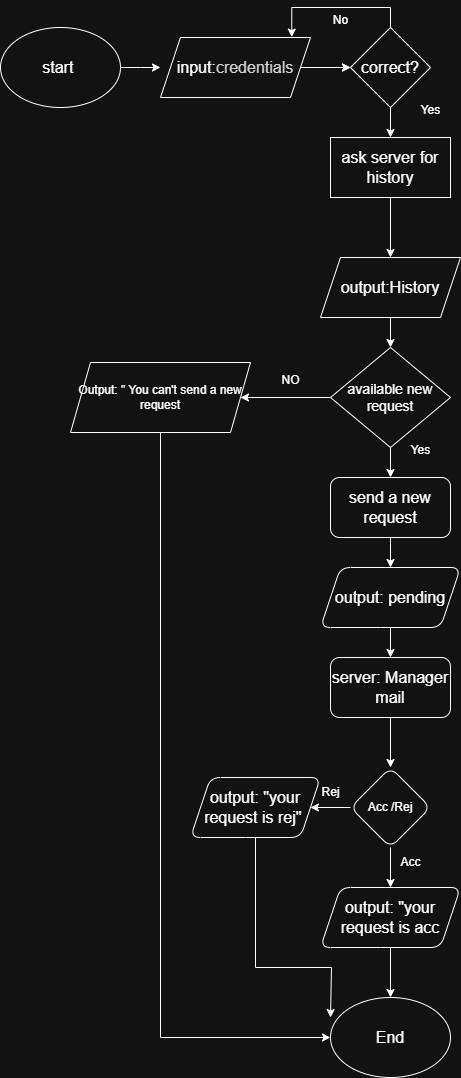

The diagram above was exported from draw.io. Its source (the exported page's mxGraphModel, read from the mxfile embedded in the PNG):
<mxGraphModel dx="1042" dy="483" grid="1" gridSize="10" guides="1" tooltips="1" connect="1" arrows="1" fold="1" page="1" pageScale="1" pageWidth="850" pageHeight="1100" math="0" shadow="0">
  <root>
    <mxCell id="0" />
    <mxCell id="1" parent="0" />
    <mxCell id="tIQSMreVE_lOKA9hG0ue-2" style="edgeStyle=orthogonalEdgeStyle;rounded=0;orthogonalLoop=1;jettySize=auto;html=1;" parent="1" source="tIQSMreVE_lOKA9hG0ue-1" edge="1">
      <mxGeometry relative="1" as="geometry">
        <mxPoint x="190" y="70" as="targetPoint" />
      </mxGeometry>
    </mxCell>
    <mxCell id="tIQSMreVE_lOKA9hG0ue-1" value="&lt;font size=&quot;3&quot;&gt;start&amp;nbsp;&lt;/font&gt;" style="ellipse;whiteSpace=wrap;html=1;" parent="1" vertex="1">
      <mxGeometry x="30" y="30" width="120" height="80" as="geometry" />
    </mxCell>
    <mxCell id="tIQSMreVE_lOKA9hG0ue-5" value="" style="edgeStyle=orthogonalEdgeStyle;rounded=0;orthogonalLoop=1;jettySize=auto;html=1;" parent="1" source="tIQSMreVE_lOKA9hG0ue-3" edge="1">
      <mxGeometry relative="1" as="geometry">
        <mxPoint x="380" y="70" as="targetPoint" />
      </mxGeometry>
    </mxCell>
    <mxCell id="tIQSMreVE_lOKA9hG0ue-8" value="" style="edgeStyle=orthogonalEdgeStyle;rounded=0;orthogonalLoop=1;jettySize=auto;html=1;" parent="1" source="tIQSMreVE_lOKA9hG0ue-3" target="tIQSMreVE_lOKA9hG0ue-7" edge="1">
      <mxGeometry relative="1" as="geometry" />
    </mxCell>
    <mxCell id="tIQSMreVE_lOKA9hG0ue-3" value="&lt;font size=&quot;3&quot;&gt;input:&lt;/font&gt;&lt;span style=&quot;color: rgb(31, 31, 31); font-family: Arial, sans-serif; font-size: 16px; text-align: start; background-color: rgb(255, 255, 255);&quot;&gt;credentials&lt;/span&gt;" style="shape=parallelogram;perimeter=parallelogramPerimeter;whiteSpace=wrap;html=1;fixedSize=1;" parent="1" vertex="1">
      <mxGeometry x="190" y="40" width="150" height="60" as="geometry" />
    </mxCell>
    <mxCell id="tIQSMreVE_lOKA9hG0ue-10" value="" style="edgeStyle=orthogonalEdgeStyle;rounded=0;orthogonalLoop=1;jettySize=auto;html=1;" parent="1" source="tIQSMreVE_lOKA9hG0ue-7" target="tIQSMreVE_lOKA9hG0ue-9" edge="1">
      <mxGeometry relative="1" as="geometry" />
    </mxCell>
    <mxCell id="tIQSMreVE_lOKA9hG0ue-7" value="&lt;font size=&quot;3&quot;&gt;correct?&lt;/font&gt;" style="rhombus;whiteSpace=wrap;html=1;" parent="1" vertex="1">
      <mxGeometry x="380" y="30" width="80" height="80" as="geometry" />
    </mxCell>
    <mxCell id="tIQSMreVE_lOKA9hG0ue-14" value="" style="edgeStyle=orthogonalEdgeStyle;rounded=0;orthogonalLoop=1;jettySize=auto;html=1;" parent="1" source="tIQSMreVE_lOKA9hG0ue-9" target="tIQSMreVE_lOKA9hG0ue-13" edge="1">
      <mxGeometry relative="1" as="geometry" />
    </mxCell>
    <mxCell id="tIQSMreVE_lOKA9hG0ue-9" value="&lt;font size=&quot;3&quot;&gt;ask server for history&lt;/font&gt;" style="whiteSpace=wrap;html=1;" parent="1" vertex="1">
      <mxGeometry x="360" y="140" width="120" height="60" as="geometry" />
    </mxCell>
    <mxCell id="tIQSMreVE_lOKA9hG0ue-20" value="" style="edgeStyle=orthogonalEdgeStyle;rounded=0;orthogonalLoop=1;jettySize=auto;html=1;" parent="1" source="tIQSMreVE_lOKA9hG0ue-13" target="tIQSMreVE_lOKA9hG0ue-19" edge="1">
      <mxGeometry relative="1" as="geometry" />
    </mxCell>
    <mxCell id="tIQSMreVE_lOKA9hG0ue-13" value="&lt;font size=&quot;3&quot;&gt;output:History&lt;/font&gt;" style="shape=parallelogram;perimeter=parallelogramPerimeter;whiteSpace=wrap;html=1;fixedSize=1;" parent="1" vertex="1">
      <mxGeometry x="350" y="260" width="140" height="60" as="geometry" />
    </mxCell>
    <mxCell id="tIQSMreVE_lOKA9hG0ue-15" value="Yes" style="text;html=1;align=center;verticalAlign=middle;resizable=0;points=[];autosize=1;strokeColor=none;fillColor=none;" parent="1" vertex="1">
      <mxGeometry x="440" y="98" width="40" height="30" as="geometry" />
    </mxCell>
    <mxCell id="tIQSMreVE_lOKA9hG0ue-17" style="edgeStyle=orthogonalEdgeStyle;rounded=0;orthogonalLoop=1;jettySize=auto;html=1;exitX=0.5;exitY=0;exitDx=0;exitDy=0;entryX=0.875;entryY=-0.007;entryDx=0;entryDy=0;entryPerimeter=0;" parent="1" source="tIQSMreVE_lOKA9hG0ue-7" target="tIQSMreVE_lOKA9hG0ue-3" edge="1">
      <mxGeometry relative="1" as="geometry" />
    </mxCell>
    <mxCell id="tIQSMreVE_lOKA9hG0ue-18" value="No" style="text;html=1;align=center;verticalAlign=middle;resizable=0;points=[];autosize=1;strokeColor=none;fillColor=none;" parent="1" vertex="1">
      <mxGeometry x="350" y="8" width="40" height="30" as="geometry" />
    </mxCell>
    <mxCell id="tIQSMreVE_lOKA9hG0ue-31" value="" style="edgeStyle=orthogonalEdgeStyle;rounded=0;orthogonalLoop=1;jettySize=auto;html=1;" parent="1" source="tIQSMreVE_lOKA9hG0ue-19" target="tIQSMreVE_lOKA9hG0ue-30" edge="1">
      <mxGeometry relative="1" as="geometry" />
    </mxCell>
    <mxCell id="tIQSMreVE_lOKA9hG0ue-35" value="" style="edgeStyle=orthogonalEdgeStyle;rounded=0;orthogonalLoop=1;jettySize=auto;html=1;" parent="1" source="tIQSMreVE_lOKA9hG0ue-19" target="tIQSMreVE_lOKA9hG0ue-34" edge="1">
      <mxGeometry relative="1" as="geometry" />
    </mxCell>
    <mxCell id="tIQSMreVE_lOKA9hG0ue-19" value="&lt;font style=&quot;font-size: 14px;&quot;&gt;available new request&lt;/font&gt;" style="rhombus;whiteSpace=wrap;html=1;" parent="1" vertex="1">
      <mxGeometry x="360" y="350" width="120" height="100" as="geometry" />
    </mxCell>
    <mxCell id="tIQSMreVE_lOKA9hG0ue-24" value="Yes" style="text;html=1;align=center;verticalAlign=middle;resizable=0;points=[];autosize=1;strokeColor=none;fillColor=none;" parent="1" vertex="1">
      <mxGeometry x="430" y="438" width="40" height="30" as="geometry" />
    </mxCell>
    <mxCell id="tIQSMreVE_lOKA9hG0ue-49" style="edgeStyle=orthogonalEdgeStyle;rounded=0;orthogonalLoop=1;jettySize=auto;html=1;exitX=0.5;exitY=1;exitDx=0;exitDy=0;entryX=0;entryY=0.5;entryDx=0;entryDy=0;" parent="1" source="tIQSMreVE_lOKA9hG0ue-30" target="tIQSMreVE_lOKA9hG0ue-47" edge="1">
      <mxGeometry relative="1" as="geometry" />
    </mxCell>
    <mxCell id="tIQSMreVE_lOKA9hG0ue-30" value="Output: &quot; You can't send a new request" style="shape=parallelogram;perimeter=parallelogramPerimeter;whiteSpace=wrap;html=1;fixedSize=1;" parent="1" vertex="1">
      <mxGeometry x="100" y="365" width="180" height="70" as="geometry" />
    </mxCell>
    <mxCell id="tIQSMreVE_lOKA9hG0ue-32" value="NO" style="text;html=1;align=center;verticalAlign=middle;resizable=0;points=[];autosize=1;strokeColor=none;fillColor=none;" parent="1" vertex="1">
      <mxGeometry x="300" y="368" width="40" height="30" as="geometry" />
    </mxCell>
    <mxCell id="tIQSMreVE_lOKA9hG0ue-37" value="" style="edgeStyle=orthogonalEdgeStyle;rounded=0;orthogonalLoop=1;jettySize=auto;html=1;" parent="1" source="tIQSMreVE_lOKA9hG0ue-34" target="tIQSMreVE_lOKA9hG0ue-36" edge="1">
      <mxGeometry relative="1" as="geometry" />
    </mxCell>
    <mxCell id="tIQSMreVE_lOKA9hG0ue-34" value="&lt;font size=&quot;3&quot;&gt;send a new request&lt;/font&gt;" style="rounded=1;whiteSpace=wrap;html=1;" parent="1" vertex="1">
      <mxGeometry x="360" y="480" width="120" height="60" as="geometry" />
    </mxCell>
    <mxCell id="tIQSMreVE_lOKA9hG0ue-39" value="" style="edgeStyle=orthogonalEdgeStyle;rounded=0;orthogonalLoop=1;jettySize=auto;html=1;" parent="1" source="tIQSMreVE_lOKA9hG0ue-36" target="tIQSMreVE_lOKA9hG0ue-38" edge="1">
      <mxGeometry relative="1" as="geometry" />
    </mxCell>
    <mxCell id="tIQSMreVE_lOKA9hG0ue-36" value="&lt;font size=&quot;3&quot;&gt;output: pending&lt;/font&gt;" style="shape=parallelogram;perimeter=parallelogramPerimeter;whiteSpace=wrap;html=1;fixedSize=1;rounded=1;" parent="1" vertex="1">
      <mxGeometry x="350" y="570" width="140" height="60" as="geometry" />
    </mxCell>
    <mxCell id="tIQSMreVE_lOKA9hG0ue-41" value="" style="edgeStyle=orthogonalEdgeStyle;rounded=0;orthogonalLoop=1;jettySize=auto;html=1;" parent="1" source="tIQSMreVE_lOKA9hG0ue-38" target="tIQSMreVE_lOKA9hG0ue-40" edge="1">
      <mxGeometry relative="1" as="geometry" />
    </mxCell>
    <mxCell id="tIQSMreVE_lOKA9hG0ue-38" value="&lt;font size=&quot;3&quot;&gt;server: Manager mail&lt;/font&gt;" style="rounded=1;whiteSpace=wrap;html=1;" parent="1" vertex="1">
      <mxGeometry x="360" y="660" width="120" height="60" as="geometry" />
    </mxCell>
    <mxCell id="tIQSMreVE_lOKA9hG0ue-43" value="" style="edgeStyle=orthogonalEdgeStyle;rounded=0;orthogonalLoop=1;jettySize=auto;html=1;" parent="1" source="tIQSMreVE_lOKA9hG0ue-40" target="tIQSMreVE_lOKA9hG0ue-42" edge="1">
      <mxGeometry relative="1" as="geometry" />
    </mxCell>
    <mxCell id="tIQSMreVE_lOKA9hG0ue-46" value="" style="edgeStyle=orthogonalEdgeStyle;rounded=0;orthogonalLoop=1;jettySize=auto;html=1;" parent="1" source="tIQSMreVE_lOKA9hG0ue-40" target="tIQSMreVE_lOKA9hG0ue-45" edge="1">
      <mxGeometry relative="1" as="geometry" />
    </mxCell>
    <mxCell id="tIQSMreVE_lOKA9hG0ue-40" value="Acc /Rej" style="rhombus;whiteSpace=wrap;html=1;rounded=1;" parent="1" vertex="1">
      <mxGeometry x="380" y="770" width="80" height="80" as="geometry" />
    </mxCell>
    <mxCell id="tIQSMreVE_lOKA9hG0ue-48" value="" style="edgeStyle=orthogonalEdgeStyle;rounded=0;orthogonalLoop=1;jettySize=auto;html=1;" parent="1" source="tIQSMreVE_lOKA9hG0ue-42" target="tIQSMreVE_lOKA9hG0ue-47" edge="1">
      <mxGeometry relative="1" as="geometry" />
    </mxCell>
    <mxCell id="tIQSMreVE_lOKA9hG0ue-42" value="&lt;font size=&quot;3&quot;&gt;output: &quot;your request is acc&lt;/font&gt;" style="shape=parallelogram;perimeter=parallelogramPerimeter;whiteSpace=wrap;html=1;fixedSize=1;rounded=1;" parent="1" vertex="1">
      <mxGeometry x="350" y="890" width="140" height="60" as="geometry" />
    </mxCell>
    <mxCell id="tIQSMreVE_lOKA9hG0ue-44" value="Acc" style="text;html=1;align=center;verticalAlign=middle;resizable=0;points=[];autosize=1;strokeColor=none;fillColor=none;" parent="1" vertex="1">
      <mxGeometry x="420" y="850" width="40" height="30" as="geometry" />
    </mxCell>
    <mxCell id="tIQSMreVE_lOKA9hG0ue-45" value="&lt;font size=&quot;3&quot;&gt;output: &quot;your request is rej&quot;&amp;nbsp;&lt;/font&gt;" style="shape=parallelogram;perimeter=parallelogramPerimeter;whiteSpace=wrap;html=1;fixedSize=1;rounded=1;" parent="1" vertex="1">
      <mxGeometry x="220" y="780" width="130" height="60" as="geometry" />
    </mxCell>
    <mxCell id="tIQSMreVE_lOKA9hG0ue-47" value="&lt;font size=&quot;3&quot;&gt;End&lt;/font&gt;" style="ellipse;whiteSpace=wrap;html=1;rounded=1;" parent="1" vertex="1">
      <mxGeometry x="360" y="1000" width="120" height="80" as="geometry" />
    </mxCell>
    <mxCell id="tIQSMreVE_lOKA9hG0ue-50" value="Rej" style="text;html=1;align=center;verticalAlign=middle;resizable=0;points=[];autosize=1;strokeColor=none;fillColor=none;" parent="1" vertex="1">
      <mxGeometry x="340" y="780" width="40" height="30" as="geometry" />
    </mxCell>
    <mxCell id="tIQSMreVE_lOKA9hG0ue-52" style="edgeStyle=orthogonalEdgeStyle;rounded=0;orthogonalLoop=1;jettySize=auto;html=1;exitX=0.5;exitY=1;exitDx=0;exitDy=0;" parent="1" source="tIQSMreVE_lOKA9hG0ue-45" edge="1">
      <mxGeometry relative="1" as="geometry">
        <mxPoint x="360" y="1020" as="targetPoint" />
        <Array as="points">
          <mxPoint x="285" y="970" />
          <mxPoint x="361" y="970" />
        </Array>
      </mxGeometry>
    </mxCell>
  </root>
</mxGraphModel>